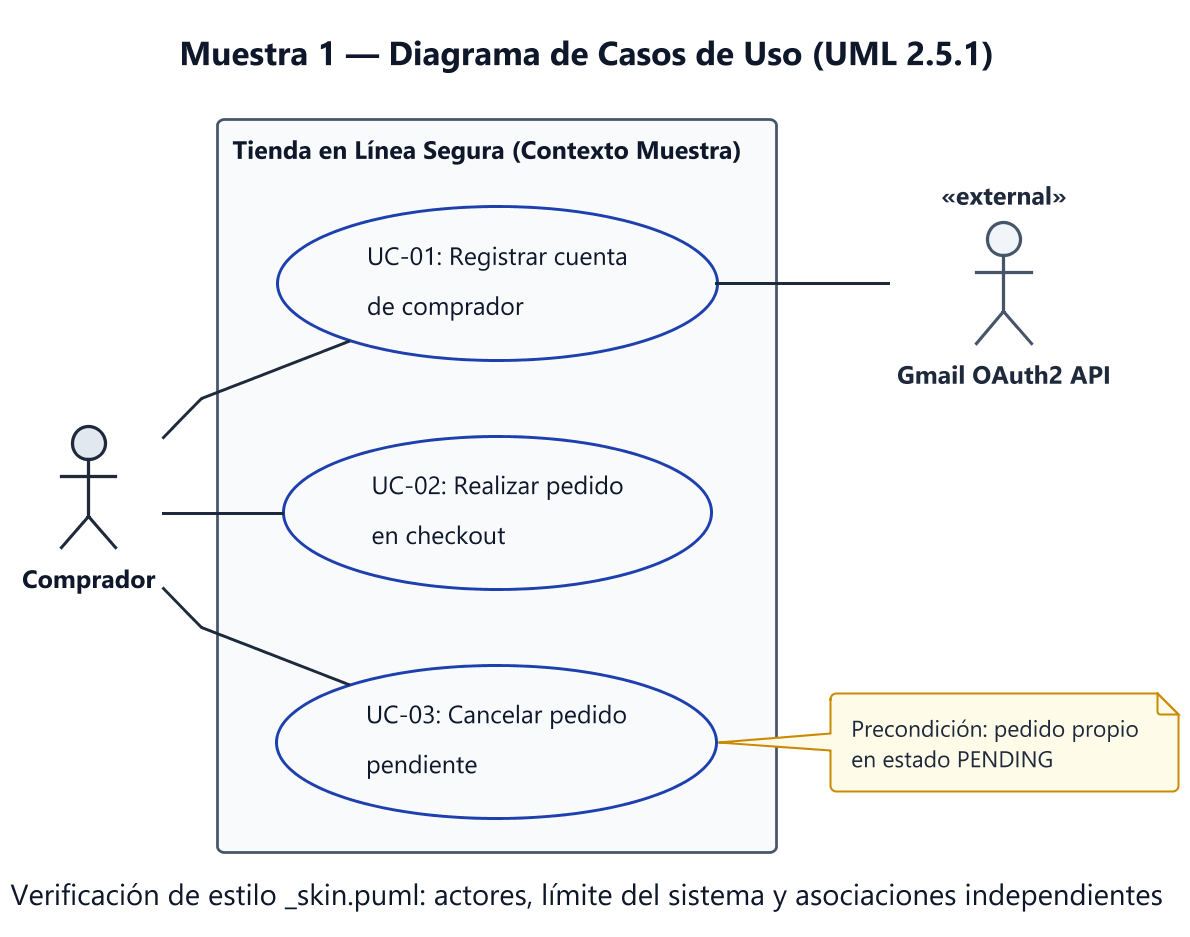

The diagram above was rendered by PlantUML. Its source (embedded in the PNG):
@startuml muestra_01_casos_uso
skinparamlocked dpi 200
!include _skin.puml
skinparam linetype polyline
left to right direction
title Muestra 1 — Diagrama de Casos de Uso (UML 2.5.1)
caption Verificación de estilo _skin.puml: actores, límite del sistema y asociaciones independientes

actor "Comprador" as Buyer
actor "Gmail OAuth2 API" as Gmail <<external>>

rectangle "Tienda en Línea Segura (Contexto Muestra)" {
  usecase "UC-01: Registrar cuenta\nde comprador" as UC_Register
  usecase "UC-02: Realizar pedido\nen checkout" as UC_Checkout
  usecase "UC-03: Cancelar pedido\npendiente" as UC_CancelOrder
}

note right of UC_CancelOrder
  Precondición: pedido propio
  en estado PENDING
end note

Buyer -- UC_Register
Buyer -- UC_Checkout
Buyer -- UC_CancelOrder
UC_Register -- Gmail
@enduml